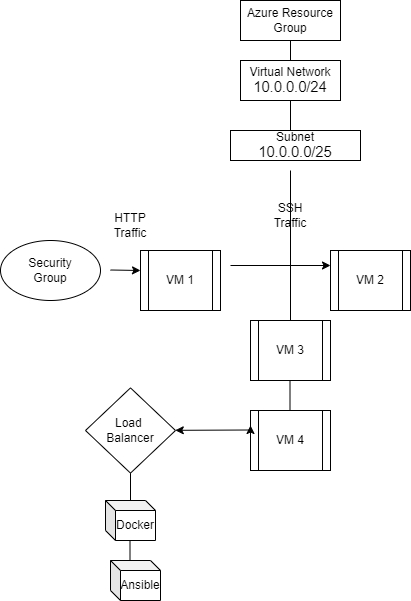

The diagram above was exported from draw.io. Its source (the exported page's mxGraphModel, read from the mxfile embedded in the PNG):
<mxGraphModel dx="1050" dy="483" grid="1" gridSize="10" guides="1" tooltips="1" connect="1" arrows="1" fold="1" page="1" pageScale="1" pageWidth="850" pageHeight="1100" math="0" shadow="0">
  <root>
    <mxCell id="0" />
    <mxCell id="1" parent="0" />
    <mxCell id="hRe3fs59rNGHv_BNhcR0-1" value="Azure Resource Group" style="rounded=0;whiteSpace=wrap;html=1;" parent="1" vertex="1">
      <mxGeometry x="250" y="60" width="100" height="40" as="geometry" />
    </mxCell>
    <mxCell id="hRe3fs59rNGHv_BNhcR0-4" value="Subnet&lt;br&gt;&lt;span id=&quot;docs-internal-guid-39852e3c-7fff-ea91-b751-c35b8b68d2ac&quot;&gt;&lt;span style=&quot;font-size: 11pt; font-family: Arial; background-color: transparent; font-variant-numeric: normal; font-variant-east-asian: normal; vertical-align: baseline;&quot;&gt;10.0.0.0/25&lt;/span&gt;&lt;/span&gt;" style="rounded=0;whiteSpace=wrap;html=1;" parent="1" vertex="1">
      <mxGeometry x="240" y="190" width="130" height="30" as="geometry" />
    </mxCell>
    <mxCell id="hRe3fs59rNGHv_BNhcR0-7" value="" style="edgeStyle=orthogonalEdgeStyle;rounded=0;orthogonalLoop=1;jettySize=auto;html=1;entryX=0.5;entryY=0;entryDx=0;entryDy=0;endArrow=none;" parent="1" source="hRe3fs59rNGHv_BNhcR0-1" target="hRe3fs59rNGHv_BNhcR0-5" edge="1">
      <mxGeometry relative="1" as="geometry">
        <mxPoint x="300" y="100" as="sourcePoint" />
        <mxPoint x="260" y="200" as="targetPoint" />
      </mxGeometry>
    </mxCell>
    <mxCell id="hRe3fs59rNGHv_BNhcR0-5" value="Virtual Network&lt;br&gt;&lt;span id=&quot;docs-internal-guid-7fba1cf0-7fff-a7ad-f630-94b53cd180f9&quot;&gt;&lt;span style=&quot;font-size: 11pt; font-family: Arial; background-color: transparent; font-variant-numeric: normal; font-variant-east-asian: normal; vertical-align: baseline;&quot;&gt;10.0.0.0/24&lt;/span&gt;&lt;/span&gt;" style="rounded=0;whiteSpace=wrap;html=1;" parent="1" vertex="1">
      <mxGeometry x="250" y="120" width="100" height="40" as="geometry" />
    </mxCell>
    <mxCell id="hRe3fs59rNGHv_BNhcR0-8" value="" style="endArrow=none;html=1;rounded=0;entryX=0.5;entryY=1;entryDx=0;entryDy=0;" parent="1" target="hRe3fs59rNGHv_BNhcR0-5" edge="1">
      <mxGeometry width="50" height="50" relative="1" as="geometry">
        <mxPoint x="300" y="190" as="sourcePoint" />
        <mxPoint x="299.5" y="170" as="targetPoint" />
      </mxGeometry>
    </mxCell>
    <mxCell id="hRe3fs59rNGHv_BNhcR0-11" value="Security&lt;br&gt;Group" style="ellipse;whiteSpace=wrap;html=1;" parent="1" vertex="1">
      <mxGeometry x="10" y="300" width="100" height="60" as="geometry" />
    </mxCell>
    <mxCell id="hRe3fs59rNGHv_BNhcR0-12" value="" style="endArrow=classic;html=1;rounded=0;" parent="1" edge="1">
      <mxGeometry width="50" height="50" relative="1" as="geometry">
        <mxPoint x="120" y="329.5" as="sourcePoint" />
        <mxPoint x="150" y="330" as="targetPoint" />
      </mxGeometry>
    </mxCell>
    <mxCell id="hRe3fs59rNGHv_BNhcR0-13" value="HTTP Traffic" style="text;html=1;strokeColor=none;fillColor=none;align=center;verticalAlign=middle;whiteSpace=wrap;rounded=0;" parent="1" vertex="1">
      <mxGeometry x="110" y="270" width="60" height="30" as="geometry" />
    </mxCell>
    <mxCell id="hRe3fs59rNGHv_BNhcR0-15" value="VM 1" style="shape=process;whiteSpace=wrap;html=1;backgroundOutline=1;" parent="1" vertex="1">
      <mxGeometry x="150" y="310" width="80" height="60" as="geometry" />
    </mxCell>
    <mxCell id="hRe3fs59rNGHv_BNhcR0-16" value="SSH Traffic" style="text;html=1;strokeColor=none;fillColor=none;align=center;verticalAlign=middle;whiteSpace=wrap;rounded=0;" parent="1" vertex="1">
      <mxGeometry x="270" y="260" width="60" height="30" as="geometry" />
    </mxCell>
    <mxCell id="hRe3fs59rNGHv_BNhcR0-17" value="" style="endArrow=classic;html=1;rounded=0;entryX=0;entryY=0.25;entryDx=0;entryDy=0;" parent="1" target="hRe3fs59rNGHv_BNhcR0-18" edge="1">
      <mxGeometry width="50" height="50" relative="1" as="geometry">
        <mxPoint x="240" y="325" as="sourcePoint" />
        <mxPoint x="285" y="319.5" as="targetPoint" />
      </mxGeometry>
    </mxCell>
    <mxCell id="hRe3fs59rNGHv_BNhcR0-18" value="VM 2" style="shape=process;whiteSpace=wrap;html=1;backgroundOutline=1;" parent="1" vertex="1">
      <mxGeometry x="340" y="310" width="80" height="60" as="geometry" />
    </mxCell>
    <mxCell id="hRe3fs59rNGHv_BNhcR0-19" value="" style="endArrow=none;html=1;rounded=0;" parent="1" edge="1">
      <mxGeometry width="50" height="50" relative="1" as="geometry">
        <mxPoint x="300" y="380" as="sourcePoint" />
        <mxPoint x="300" y="230" as="targetPoint" />
      </mxGeometry>
    </mxCell>
    <mxCell id="hRe3fs59rNGHv_BNhcR0-21" value="VM 3" style="shape=process;whiteSpace=wrap;html=1;backgroundOutline=1;" parent="1" vertex="1">
      <mxGeometry x="260" y="380" width="80" height="60" as="geometry" />
    </mxCell>
    <mxCell id="hRe3fs59rNGHv_BNhcR0-22" value="VM 4" style="shape=process;whiteSpace=wrap;html=1;backgroundOutline=1;" parent="1" vertex="1">
      <mxGeometry x="260" y="470" width="80" height="60" as="geometry" />
    </mxCell>
    <mxCell id="hRe3fs59rNGHv_BNhcR0-23" value="" style="endArrow=none;html=1;rounded=0;" parent="1" edge="1">
      <mxGeometry width="50" height="50" relative="1" as="geometry">
        <mxPoint x="299.5" y="470" as="sourcePoint" />
        <mxPoint x="299.5" y="440" as="targetPoint" />
      </mxGeometry>
    </mxCell>
    <mxCell id="hRe3fs59rNGHv_BNhcR0-24" value="" style="endArrow=classic;html=1;rounded=0;" parent="1" target="hRe3fs59rNGHv_BNhcR0-25" edge="1">
      <mxGeometry width="50" height="50" relative="1" as="geometry">
        <mxPoint x="260" y="489.5" as="sourcePoint" />
        <mxPoint x="220" y="489.5" as="targetPoint" />
      </mxGeometry>
    </mxCell>
    <mxCell id="hRe3fs59rNGHv_BNhcR0-25" value="Load&amp;nbsp;&lt;br&gt;Balancer" style="shape=hexagon;perimeter=hexagonPerimeter2;whiteSpace=wrap;html=1;fixedSize=1;size=50;" parent="1" vertex="1">
      <mxGeometry x="95" y="447.38" width="90" height="85.25" as="geometry" />
    </mxCell>
    <mxCell id="hRe3fs59rNGHv_BNhcR0-26" style="edgeStyle=orthogonalEdgeStyle;rounded=0;orthogonalLoop=1;jettySize=auto;html=1;exitX=0;exitY=0.5;exitDx=0;exitDy=0;entryX=0;entryY=0.25;entryDx=0;entryDy=0;" parent="1" source="hRe3fs59rNGHv_BNhcR0-22" target="hRe3fs59rNGHv_BNhcR0-22" edge="1">
      <mxGeometry relative="1" as="geometry" />
    </mxCell>
    <mxCell id="hRe3fs59rNGHv_BNhcR0-29" value="" style="endArrow=none;html=1;rounded=0;startArrow=none;entryX=0.5;entryY=1;entryDx=0;entryDy=0;" parent="1" source="hRe3fs59rNGHv_BNhcR0-32" target="hRe3fs59rNGHv_BNhcR0-25" edge="1">
      <mxGeometry width="50" height="50" relative="1" as="geometry">
        <mxPoint x="140" y="570" as="sourcePoint" />
        <mxPoint x="140" y="550" as="targetPoint" />
      </mxGeometry>
    </mxCell>
    <mxCell id="hRe3fs59rNGHv_BNhcR0-31" value="Ansible" style="shape=cube;whiteSpace=wrap;html=1;boundedLbl=1;backgroundOutline=1;darkOpacity=0.05;darkOpacity2=0.1;size=10;" parent="1" vertex="1">
      <mxGeometry x="120" y="620" width="50" height="40" as="geometry" />
    </mxCell>
    <mxCell id="hRe3fs59rNGHv_BNhcR0-33" value="" style="endArrow=none;html=1;rounded=0;" parent="1" target="hRe3fs59rNGHv_BNhcR0-32" edge="1">
      <mxGeometry width="50" height="50" relative="1" as="geometry">
        <mxPoint x="140" y="570" as="sourcePoint" />
        <mxPoint x="140" y="550" as="targetPoint" />
      </mxGeometry>
    </mxCell>
    <mxCell id="hRe3fs59rNGHv_BNhcR0-32" value="Docker" style="shape=cube;whiteSpace=wrap;html=1;boundedLbl=1;backgroundOutline=1;darkOpacity=0.05;darkOpacity2=0.1;size=10;" parent="1" vertex="1">
      <mxGeometry x="115" y="560" width="50" height="40" as="geometry" />
    </mxCell>
    <mxCell id="hRe3fs59rNGHv_BNhcR0-35" value="" style="endArrow=none;html=1;rounded=0;" parent="1" edge="1">
      <mxGeometry width="50" height="50" relative="1" as="geometry">
        <mxPoint x="139.5" y="620" as="sourcePoint" />
        <mxPoint x="139.5" y="600" as="targetPoint" />
      </mxGeometry>
    </mxCell>
  </root>
</mxGraphModel>